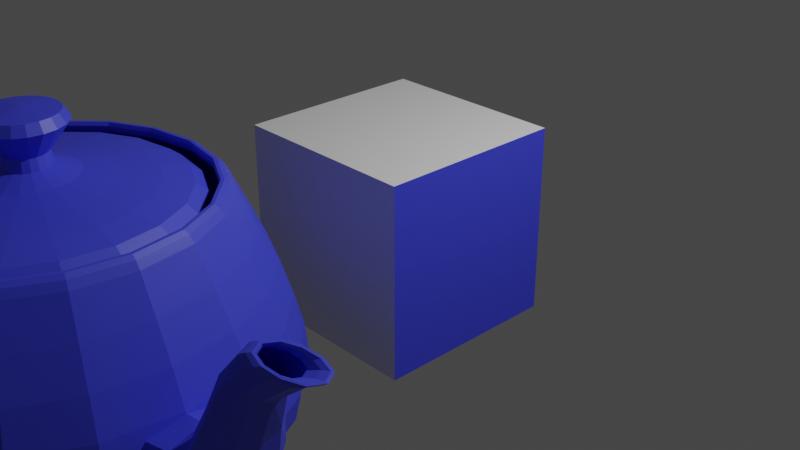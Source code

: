 # Source: 15_.blend  (saved by Blender 3.0.42; exported with 4.5.12 LTS)
import bpy
from mathutils import Matrix  # noqa: F401  (used for matrix-valued properties, if any)

bpy.ops.wm.read_factory_settings(use_empty=True)
scene = bpy.context.scene
scene.name = 'Scene'

# ---- collections
col_collection = bpy.data.collections.new('Collection'); scene.collection.children.link(col_collection)

# ---- materials (node trees are filled in below, after node groups)
mat_material = bpy.data.materials.new('Material')
mat_material.alpha_threshold = 0.0
mat_material.use_transparent_shadow = False
mat_material.line_color = (0.0, 0.0, 0.0, 1.0)
mat_x = bpy.data.materials.new('材质')
mat_x.use_transparent_shadow = False

# ---- material node trees
mat_material.use_nodes = True; mat_material.node_tree.nodes.clear()
_N = mat_material.node_tree.nodes; _L = mat_material.node_tree.links
n0 = _N.new('ShaderNodeOutputMaterial'); n0.name = 'Material Output'; n0.location = (300, 300)
n1 = _N.new('ShaderNodeBsdfPrincipled'); n1.name = 'Principled BSDF'; n1.location = (10, 300)
n1.distribution = 'GGX'
n1.subsurface_method = 'RANDOM_WALK_SKIN'
n1.inputs[2].default_value = 0.4
n1.inputs[3].default_value = 1.45
n1.inputs[27].default_value = (0.0, 0.0, 0.0, 1.0)
n1.inputs[28].default_value = 1.0
_L.new(n1.outputs[0], n0.inputs[0])
n0.is_active_output = True
mat_x.use_nodes = True; mat_x.node_tree.nodes.clear()
_N = mat_x.node_tree.nodes; _L = mat_x.node_tree.links
n0 = _N.new('ShaderNodeBsdfPrincipled'); n0.name = 'Principled BSDF'; n0.location = (10, 300)
n0.distribution = 'GGX'
n0.subsurface_method = 'RANDOM_WALK_SKIN'
n0.inputs[0].default_value = (0.05472, 0.06818, 0.8, 1.0)
n0.inputs[3].default_value = 1.45
n0.inputs[27].default_value = (0.0, 0.0, 0.0, 1.0)
n0.inputs[28].default_value = 1.0
n1 = _N.new('ShaderNodeOutputMaterial'); n1.name = 'Material Output'; n1.location = (300, 300)
_L.new(n0.outputs[0], n1.inputs[0])
n1.is_active_output = True

# ---- world
world_world = bpy.data.worlds.new('World'); scene.world = world_world
world_world.use_nodes = True; world_world.node_tree.nodes.clear()
_N = world_world.node_tree.nodes; _L = world_world.node_tree.links
n0 = _N.new('ShaderNodeOutputWorld'); n0.name = 'World Output'; n0.location = (300, 300)
n1 = _N.new('ShaderNodeBackground'); n1.name = 'Background'; n1.location = (10, 300)
n1.inputs[0].default_value = (0.05088, 0.05088, 0.05088, 1.0)
_L.new(n1.outputs[0], n0.inputs[0])
n0.is_active_output = True
world_world.color = (0.05088, 0.05088, 0.05088)
world_world.use_sun_shadow = False
world_world.sun_shadow_jitter_overblur = 0.0

# ---- cameras
cam_camera = bpy.data.cameras.new('Camera')
cam_camera.clip_end = 100.0
cam_camera.ortho_scale = 7.314

# ---- lights
light_light = bpy.data.lights.new('Light', 'POINT')
light_light.transmission_factor = 0.0
light_light.energy = 1000.0
light_light.shadow_soft_size = 0.1
light_light.shadow_maximum_resolution = 0.006
light_light.use_absolute_resolution = True

# ---- meshes
me_cube = bpy.data.meshes.new('Cube')
me_cube.from_pydata([(1.0, 1.0, 1.0), (1.0, 1.0, -1.0), (1.0, -1.0, 1.0), (1.0, -1.0, -1.0), (-1.0, 1.0, 1.0), (-1.0, 1.0, -1.0), (-1.0, -1.0, 1.0), (-1.0, -1.0, -1.0)], [], [(0, 4, 6, 2), (3, 2, 6, 7), (7, 6, 4, 5), (5, 1, 3, 7), (1, 0, 2, 3), (5, 4, 0, 1)])
me_cube.polygons.foreach_set('material_index', [0, 0, 0, 0, 1, 0])
_uv = me_cube.uv_layers.new(name='UVMap')
_uv.uv.foreach_set('vector', [0.625, 0.5, 0.875, 0.5, 0.875, 0.75, 0.625, 0.75, 0.375, 0.75, 0.625, 0.75, 0.625, 1.0, 0.375, 1.0, 0.375, 0.0, 0.625, 0.0, 0.625, 0.25, 0.375, 0.25, 0.125, 0.5, 0.375, 0.5, 0.375, 0.75, 0.125, 0.75, 0.375, 0.5, 0.625, 0.5, 0.625, 0.75, 0.375, 0.75, 0.375, 0.25, 0.625, 0.25, 0.625, 0.5, 0.375, 0.5])
me_cube.materials.append(mat_material)
me_cube.materials.append(mat_x)
me_cube.use_remesh_preserve_volume = False
me_cube.use_remesh_preserve_attributes = False
me_cube.use_mirror_vertex_groups = False
me_cube.update()
me_teapot = bpy.data.meshes.new('Teapot')
me_teapot.from_pydata([(0.4786, -1.425, 2.4), (0.4657, -1.386, 2.463), (0.0, -1.46, 2.463), (0.0, -1.5, 2.4), (0.453, -1.348, 2.494), (0.0, -1.42, 2.494), (0.4435, -1.32, 2.494), (0.0, -1.39, 2.494), (0.4404, -1.311, 2.463), (0.0, -1.38, 2.463), (0.4467, -1.33, 2.4), (0.0, -1.4, 2.4), (0.8909, -1.214, 2.4), (0.8669, -1.181, 2.463), (0.8432, -1.149, 2.494), (0.8257, -1.125, 2.494), (0.8198, -1.117, 2.463), (0.8315, -1.133, 2.4), (1.214, -0.8909, 2.4), (1.181, -0.8669, 2.463), (1.149, -0.8432, 2.494), (1.125, -0.8257, 2.494), (1.117, -0.8198, 2.463), (1.133, -0.8315, 2.4), (1.425, -0.4786, 2.4), (1.386, -0.4657, 2.463), (1.348, -0.453, 2.495), (1.32, -0.4435, 2.495), (1.311, -0.4404, 2.463), (1.33, -0.4467, 2.4), (1.5, 0.0, 2.4), (1.46, 0.0, 2.463), (1.42, 0.0, 2.494), (1.39, 0.0, 2.494), (1.38, 0.0, 2.463), (1.4, 0.0, 2.4), (-1.425, -0.4786, 2.4), (-1.386, -0.4657, 2.463), (-1.46, 0.0, 2.463), (-1.5, 0.0, 2.4), (-1.348, -0.453, 2.494), (-1.42, 0.0, 2.494), (-1.32, -0.4435, 2.494), (-1.39, 0.0, 2.494), (-1.311, -0.4404, 2.463), (-1.38, 0.0, 2.463), (-1.33, -0.4467, 2.4), (-1.4, 0.0, 2.4), (-1.214, -0.8909, 2.4), (-1.181, -0.8669, 2.463), (-1.149, -0.8432, 2.494), (-1.125, -0.8257, 2.494), (-1.117, -0.8198, 2.463), (-1.133, -0.8315, 2.4), (-0.8909, -1.214, 2.4), (-0.8669, -1.181, 2.463), (-0.8432, -1.149, 2.494), (-0.8257, -1.125, 2.494), (-0.8198, -1.117, 2.463), (-0.8315, -1.133, 2.4), (-0.4786, -1.425, 2.4), (-0.4657, -1.386, 2.463), (-0.453, -1.348, 2.495), (-0.4435, -1.32, 2.495), (-0.4404, -1.311, 2.463), (-0.4467, -1.33, 2.4), (-0.4786, 1.425, 2.4), (-0.4657, 1.386, 2.463), (0.0, 1.46, 2.463), (0.0, 1.5, 2.4), (-0.453, 1.348, 2.494), (0.0, 1.42, 2.494), (-0.4435, 1.32, 2.494), (0.0, 1.39, 2.494), (-0.4404, 1.311, 2.463), (0.0, 1.38, 2.463), (-0.4467, 1.33, 2.4), (0.0, 1.4, 2.4), (-0.8909, 1.214, 2.4), (-0.8669, 1.181, 2.463), (-0.8432, 1.149, 2.494), (-0.8257, 1.125, 2.494), (-0.8198, 1.117, 2.463), (-0.8315, 1.133, 2.4), (-1.214, 0.8909, 2.4), (-1.181, 0.8669, 2.463), (-1.149, 0.8432, 2.494), (-1.125, 0.8257, 2.494), (-1.117, 0.8198, 2.463), (-1.133, 0.8315, 2.4), (-1.425, 0.4786, 2.4), (-1.386, 0.4657, 2.463), (-1.348, 0.453, 2.495), (-1.32, 0.4435, 2.495), (-1.311, 0.4404, 2.463), (-1.33, 0.4467, 2.4), (1.425, 0.4786, 2.4), (1.386, 0.4657, 2.463), (1.348, 0.453, 2.494), (1.32, 0.4435, 2.494), (1.311, 0.4404, 2.463), (1.33, 0.4467, 2.4), (1.214, 0.8909, 2.4), (1.181, 0.8669, 2.463), (1.149, 0.8432, 2.494), (1.125, 0.8257, 2.494), (1.117, 0.8198, 2.463), (1.133, 0.8315, 2.4), (0.8909, 1.214, 2.4), (0.8669, 1.181, 2.463), (0.8432, 1.149, 2.494), (0.8257, 1.125, 2.494), (0.8198, 1.117, 2.463), (0.8315, 1.133, 2.4), (0.4786, 1.425, 2.4), (0.4657, 1.386, 2.463), (0.453, 1.348, 2.495), (0.4435, 1.32, 2.495), (0.4404, 1.311, 2.463), (0.4467, 1.33, 2.4), (0.6381, -1.9, 0.9), (0.6291, -1.873, 1.178), (0.0, -1.972, 1.178), (0.0, -2.0, 0.9), (0.6049, -1.801, 1.471), (0.0, -1.896, 1.471), (0.5692, -1.694, 1.775), (0.0, -1.784, 1.775), (0.5258, -1.565, 2.086), (0.0, -1.648, 2.086), (1.188, -1.619, 0.9), (1.171, -1.596, 1.178), (1.126, -1.534, 1.471), (1.06, -1.444, 1.775), (0.9788, -1.334, 2.086), (1.619, -1.188, 0.9), (1.596, -1.171, 1.178), (1.534, -1.126, 1.471), (1.444, -1.06, 1.775), (1.334, -0.9788, 2.086), (1.9, -0.6381, 0.9), (1.873, -0.6291, 1.178), (1.801, -0.6049, 1.471), (1.694, -0.5692, 1.775), (1.565, -0.5258, 2.086), (2.0, 0.0, 0.9), (1.972, 0.0, 1.178), (1.896, 0.0, 1.471), (1.784, 0.0, 1.775), (1.648, 0.0, 2.086), (-1.9, -0.6381, 0.9), (-1.873, -0.6291, 1.178), (-1.972, 0.0, 1.178), (-2.0, 0.0, 0.9), (-1.801, -0.6049, 1.471), (-1.896, 0.0, 1.471), (-1.694, -0.5692, 1.775), (-1.784, 0.0, 1.775), (-1.565, -0.5258, 2.086), (-1.648, 0.0, 2.086), (-1.619, -1.188, 0.9), (-1.596, -1.171, 1.178), (-1.534, -1.126, 1.471), (-1.444, -1.06, 1.775), (-1.334, -0.9788, 2.086), (-1.188, -1.619, 0.9), (-1.171, -1.596, 1.178), (-1.126, -1.534, 1.471), (-1.06, -1.444, 1.775), (-0.9788, -1.334, 2.086), (-0.6381, -1.9, 0.9), (-0.6291, -1.873, 1.178), (-0.6049, -1.801, 1.471), (-0.5692, -1.694, 1.775), (-0.5258, -1.565, 2.086), (-0.6381, 1.9, 0.9), (-0.6291, 1.873, 1.178), (0.0, 1.972, 1.178), (0.0, 2.0, 0.9), (-0.6049, 1.801, 1.471), (0.0, 1.896, 1.471), (-0.5692, 1.694, 1.775), (0.0, 1.784, 1.775), (-0.5258, 1.565, 2.086), (0.0, 1.648, 2.086), (-1.188, 1.619, 0.9), (-1.171, 1.596, 1.178), (-1.126, 1.534, 1.471), (-1.06, 1.444, 1.775), (-0.9788, 1.334, 2.086), (-1.619, 1.188, 0.9), (-1.596, 1.171, 1.178), (-1.534, 1.126, 1.471), (-1.444, 1.06, 1.775), (-1.334, 0.9788, 2.086), (-1.9, 0.6381, 0.9), (-1.873, 0.6291, 1.178), (-1.801, 0.6049, 1.471), (-1.694, 0.5692, 1.775), (-1.565, 0.5258, 2.086), (1.9, 0.6381, 0.9), (1.873, 0.6291, 1.178), (1.801, 0.6049, 1.471), (1.694, 0.5692, 1.775), (1.565, 0.5258, 2.086), (1.619, 1.188, 0.9), (1.596, 1.171, 1.178), (1.534, 1.126, 1.471), (1.444, 1.06, 1.775), (1.334, 0.9788, 2.086), (1.188, 1.619, 0.9), (1.171, 1.596, 1.178), (1.126, 1.534, 1.471), (1.06, 1.444, 1.775), (0.9788, 1.334, 2.086), (0.6381, 1.9, 0.9), (0.6291, 1.873, 1.178), (0.6049, 1.801, 1.471), (0.5692, 1.694, 1.775), (0.5258, 1.565, 2.086), (0.4952, -1.474, 0.2136), (0.0, -1.552, 0.2136), (0.0, -1.5, 0.15), (0.5347, -1.592, 0.3168), (0.0, -1.676, 0.3168), (0.5819, -1.732, 0.4632), (0.0, -1.824, 0.4632), (0.6215, -1.85, 0.6564), (0.0, -1.948, 0.6564), (0.8909, -1.214, 0.15), (0.9218, -1.256, 0.2136), (0.9954, -1.356, 0.3168), (1.083, -1.476, 0.4632), (1.157, -1.576, 0.6564), (1.214, -0.8909, 0.15), (1.256, -0.9218, 0.2136), (1.356, -0.9954, 0.3168), (1.476, -1.083, 0.4632), (1.576, -1.157, 0.6564), (1.425, -0.4786, 0.15), (1.474, -0.4952, 0.2136), (1.592, -0.5347, 0.3168), (1.732, -0.5819, 0.4632), (1.85, -0.6215, 0.6564), (1.5, 0.0, 0.15), (1.552, 0.0, 0.2136), (1.676, 0.0, 0.3168), (1.824, 0.0, 0.4632), (1.948, 0.0, 0.6564), (-1.425, -0.4786, 0.15), (-1.474, -0.4952, 0.2136), (-1.552, 0.0, 0.2136), (-1.5, 0.0, 0.15), (-1.592, -0.5347, 0.3168), (-1.676, 0.0, 0.3168), (-1.732, -0.5819, 0.4632), (-1.824, 0.0, 0.4632), (-1.85, -0.6215, 0.6564), (-1.948, 0.0, 0.6564), (-1.214, -0.8909, 0.15), (-1.256, -0.9218, 0.2136), (-1.356, -0.9954, 0.3168), (-1.476, -1.083, 0.4632), (-1.576, -1.157, 0.6564), (-0.8909, -1.214, 0.15), (-0.9218, -1.256, 0.2136), (-0.9954, -1.356, 0.3168), (-1.083, -1.476, 0.4632), (-1.157, -1.576, 0.6564), (-0.4786, -1.425, 0.15), (-0.4952, -1.474, 0.2136), (-0.5347, -1.592, 0.3168), (-0.5819, -1.732, 0.4632), (-0.6215, -1.85, 0.6564), (-0.4786, 1.425, 0.15), (-0.4952, 1.474, 0.2136), (0.0, 1.552, 0.2136), (0.0, 1.5, 0.15), (-0.5347, 1.592, 0.3168), (0.0, 1.676, 0.3168), (-0.5819, 1.732, 0.4632), (0.0, 1.824, 0.4632), (-0.6215, 1.85, 0.6564), (0.0, 1.948, 0.6564), (-0.8909, 1.214, 0.15), (-0.9218, 1.256, 0.2136), (-0.9954, 1.356, 0.3168), (-1.083, 1.476, 0.4632), (-1.157, 1.576, 0.6564), (-1.214, 0.8909, 0.15), (-1.256, 0.9218, 0.2136), (-1.356, 0.9954, 0.3168), (-1.476, 1.083, 0.4632), (-1.576, 1.157, 0.6564), (-1.474, 0.4952, 0.2136), (-1.592, 0.5347, 0.3168), (-1.732, 0.5819, 0.4632), (-1.85, 0.6215, 0.6564), (1.425, 0.4786, 0.15), (1.474, 0.4952, 0.2136), (1.592, 0.5347, 0.3168), (1.732, 0.5819, 0.4632), (1.85, 0.6215, 0.6564), (1.214, 0.8909, 0.15), (1.256, 0.9218, 0.2136), (1.356, 0.9954, 0.3168), (1.476, 1.083, 0.4632), (1.576, 1.157, 0.6564), (0.8909, 1.214, 0.15), (0.9218, 1.256, 0.2136), (0.9954, 1.356, 0.3168), (1.083, 1.476, 0.4632), (1.157, 1.576, 0.6564), (0.4786, 1.425, 0.15), (0.4952, 1.474, 0.2136), (0.5347, 1.592, 0.3168), (0.5819, 1.732, 0.4632), (0.6215, 1.85, 0.6564), (-2.969, -0.144, 1.8), (-2.91, -0.144, 2.008), (-2.94, 0.0, 2.02), (-3.0, 0.0, 1.8), (-2.734, -0.144, 2.134), (-2.76, 0.0, 2.153), (-2.442, -0.144, 2.199), (-2.46, 0.0, 2.221), (-2.034, -0.144, 2.223), (-2.04, 0.0, 2.246), (-1.51, -0.144, 2.227), (-1.5, 0.0, 2.25), (-2.894, -0.216, 1.8), (-2.839, -0.216, 1.981), (-2.674, -0.216, 2.091), (-2.4, -0.216, 2.147), (-2.02, -0.216, 2.168), (-1.535, -0.216, 2.171), (-2.806, -0.216, 1.8), (-2.754, -0.216, 1.948), (-2.601, -0.216, 2.038), (-2.35, -0.216, 2.085), (-2.003, -0.216, 2.102), (-1.565, -0.216, 2.104), (-2.731, -0.144, 1.8), (-2.683, -0.144, 1.921), (-2.54, -0.144, 1.995), (-2.307, -0.144, 2.033), (-1.989, -0.144, 2.046), (-1.59, -0.144, 2.048), (-2.7, 0.0, 1.8), (-2.653, 0.0, 1.91), (-2.514, 0.0, 1.976), (-2.29, 0.0, 2.011), (-1.983, 0.0, 2.023), (-1.6, 0.0, 2.025), (-2.731, 0.144, 1.8), (-2.683, 0.144, 1.921), (-2.54, 0.144, 1.995), (-2.307, 0.144, 2.033), (-1.989, 0.144, 2.046), (-1.59, 0.144, 2.048), (-2.806, 0.216, 1.8), (-2.754, 0.216, 1.948), (-2.601, 0.216, 2.038), (-2.35, 0.216, 2.085), (-2.003, 0.216, 2.102), (-1.565, 0.216, 2.104), (-2.894, 0.216, 1.8), (-2.839, 0.216, 1.981), (-2.674, 0.216, 2.091), (-2.4, 0.216, 2.147), (-2.02, 0.216, 2.168), (-1.535, 0.216, 2.171), (-2.969, 0.144, 1.8), (-2.91, 0.144, 2.008), (-2.734, 0.144, 2.134), (-2.442, 0.144, 2.199), (-2.034, 0.144, 2.223), (-1.51, 0.144, 2.227), (-1.91, -0.144, 0.6312), (-2.298, -0.144, 0.8369), (-2.302, 0.0, 0.8112), (-1.9, 0.0, 0.6), (-2.596, -0.144, 1.061), (-2.611, 0.0, 1.039), (-2.805, -0.144, 1.298), (-2.829, 0.0, 1.28), (-2.928, -0.144, 1.546), (-2.958, 0.0, 1.535), (-1.935, -0.216, 0.7056), (-2.289, -0.216, 0.8982), (-2.559, -0.216, 1.113), (-2.747, -0.216, 1.34), (-2.858, -0.216, 1.572), (-1.965, -0.216, 0.7944), (-2.278, -0.216, 0.9714), (-2.515, -0.216, 1.175), (-2.679, -0.216, 1.391), (-2.775, -0.216, 1.604), (-1.99, -0.144, 0.8688), (-2.269, -0.144, 1.033), (-2.478, -0.144, 1.227), (-2.622, -0.144, 1.433), (-2.705, -0.144, 1.63), (-2.265, 0.0, 1.058), (-2.462, 0.0, 1.249), (-2.598, 0.0, 1.451), (-2.675, 0.0, 1.642), (-1.99, 0.144, 0.8688), (-2.269, 0.144, 1.033), (-2.478, 0.144, 1.227), (-2.622, 0.144, 1.433), (-2.705, 0.144, 1.63), (-1.965, 0.216, 0.7944), (-2.278, 0.216, 0.9714), (-2.515, 0.216, 1.175), (-2.679, 0.216, 1.391), (-2.775, 0.216, 1.604), (-1.935, 0.216, 0.7056), (-2.289, 0.216, 0.8982), (-2.559, 0.216, 1.113), (-2.747, 0.216, 1.34), (-2.858, 0.216, 1.572), (-1.91, 0.144, 0.6312), (-2.298, 0.144, 0.8369), (-2.596, 0.144, 1.061), (-2.805, 0.144, 1.298), (-2.928, 0.144, 1.546), (3.238, -0.12, 2.4), (2.881, -0.1405, 2.1), (2.922, 0.0, 2.09), (3.3, 0.0, 2.4), (2.718, -0.1893, 1.696), (2.751, 0.0, 1.669), (2.579, -0.2475, 1.271), (2.609, 0.0, 1.223), (2.296, -0.2963, 0.9062), (2.318, 0.0, 0.8376), (1.7, -0.3168, 0.6858), (1.7, 0.0, 0.6), (3.089, -0.18, 2.4), (2.784, -0.2107, 2.123), (2.64, -0.2839, 1.76), (2.509, -0.3713, 1.384), (2.245, -0.4445, 1.07), (1.7, -0.4752, 0.8904), (2.911, -0.18, 2.4), (2.667, -0.2107, 2.151), (2.546, -0.2839, 1.836), (2.425, -0.3713, 1.52), (2.184, -0.4445, 1.265), (1.7, -0.4752, 1.135), (2.762, -0.12, 2.4), (2.57, -0.1405, 2.174), (2.467, -0.1893, 1.9), (2.355, -0.2475, 1.634), (2.133, -0.2963, 1.429), (1.7, -0.3168, 1.339), (2.7, 0.0, 2.4), (2.529, 0.0, 2.183), (2.434, 0.0, 1.927), (2.326, 0.0, 1.682), (2.111, 0.0, 1.498), (1.7, 0.0, 1.425), (2.762, 0.12, 2.4), (2.57, 0.1405, 2.174), (2.467, 0.1893, 1.9), (2.355, 0.2475, 1.634), (2.133, 0.2963, 1.429), (1.7, 0.3168, 1.339), (2.911, 0.18, 2.4), (2.667, 0.2107, 2.151), (2.546, 0.2839, 1.836), (2.425, 0.3713, 1.52), (2.184, 0.4445, 1.265), (1.7, 0.4752, 1.135), (3.089, 0.18, 2.4), (2.784, 0.2107, 2.123), (2.64, 0.2839, 1.76), (2.509, 0.3713, 1.384), (2.245, 0.4445, 1.07), (1.7, 0.4752, 0.8904), (3.238, 0.12, 2.4), (2.881, 0.1405, 2.1), (2.718, 0.1893, 1.696), (2.579, 0.2475, 1.271), (2.296, 0.2963, 0.9062), (1.7, 0.3168, 0.6858), (3.158, -0.072, 2.4), (3.277, -0.07699, 2.451), (3.328, 0.0, 2.452), (3.2, 0.0, 2.4), (3.349, -0.0889, 2.473), (3.408, 0.0, 2.476), (3.369, -0.1031, 2.471), (3.434, 0.0, 2.473), (3.333, -0.115, 2.446), (3.4, 0.0, 2.447), (3.059, -0.108, 2.4), (3.155, -0.1155, 2.446), (3.207, -0.1333, 2.468), (3.213, -0.1547, 2.466), (3.174, -0.1725, 2.443), (2.941, -0.108, 2.4), (3.01, -0.1155, 2.442), (3.038, -0.1333, 2.462), (3.028, -0.1547, 2.461), (2.984, -0.1725, 2.44), (2.842, -0.072, 2.4), (2.889, -0.07699, 2.438), (2.896, -0.0889, 2.456), (2.872, -0.1031, 2.456), (2.825, -0.115, 2.437), (2.8, 0.0, 2.4), (2.838, 0.0, 2.436), (2.837, 0.0, 2.454), (2.807, 0.0, 2.454), (2.758, 0.0, 2.436), (2.842, 0.072, 2.4), (2.889, 0.07699, 2.438), (2.896, 0.0889, 2.456), (2.872, 0.1031, 2.456), (2.825, 0.115, 2.437), (2.941, 0.108, 2.4), (3.01, 0.1155, 2.442), (3.038, 0.1333, 2.462), (3.028, 0.1547, 2.461), (2.984, 0.1725, 2.44), (3.059, 0.108, 2.4), (3.155, 0.1155, 2.446), (3.207, 0.1333, 2.468), (3.213, 0.1547, 2.466), (3.174, 0.1725, 2.443), (3.158, 0.072, 2.4), (3.277, 0.07699, 2.451), (3.349, 0.0889, 2.473), (3.369, 0.1031, 2.471), (3.333, 0.115, 2.446), (0.06381, -0.19, 2.7), (0.05725, -0.1702, 2.804), (0.0, -0.1792, 2.804), (0.0, -0.2, 2.7), (0.08751, -0.2599, 2.923), (0.0, -0.2736, 2.923), (0.1147, -0.3405, 3.035), (0.0, -0.3584, 3.035), (0.09881, -0.2934, 3.118), (0.0, -0.3088, 3.118), (0.0, 0.0, 3.15), (0.1188, -0.1619, 2.7), (0.1065, -0.1451, 2.804), (0.1627, -0.2216, 2.923), (0.2132, -0.2903, 3.035), (0.1837, -0.2501, 3.118), (0.1619, -0.1188, 2.7), (0.1451, -0.1065, 2.804), (0.2216, -0.1627, 2.923), (0.2903, -0.2132, 3.035), (0.2501, -0.1837, 3.118), (0.19, -0.06381, 2.7), (0.1702, -0.05725, 2.804), (0.2599, -0.08751, 2.923), (0.3405, -0.1147, 3.035), (0.2934, -0.09881, 3.118), (0.2, 0.0, 2.7), (0.1792, 0.0, 2.804), (0.2736, 0.0, 2.923), (0.3584, 0.0, 3.035), (0.3088, 0.0, 3.118), (-0.19, -0.06381, 2.7), (-0.1702, -0.05725, 2.804), (-0.1792, 0.0, 2.804), (-0.2, 0.0, 2.7), (-0.2599, -0.08751, 2.923), (-0.2736, 0.0, 2.923), (-0.3405, -0.1147, 3.035), (-0.3584, 0.0, 3.035), (-0.2934, -0.09881, 3.118), (-0.3088, 0.0, 3.118), (-0.1619, -0.1188, 2.7), (-0.1451, -0.1065, 2.804), (-0.2216, -0.1627, 2.923), (-0.2903, -0.2132, 3.035), (-0.2501, -0.1837, 3.118), (-0.1188, -0.1619, 2.7), (-0.1065, -0.1451, 2.804), (-0.1627, -0.2216, 2.923), (-0.2132, -0.2903, 3.035), (-0.1837, -0.2501, 3.118), (-0.06381, -0.19, 2.7), (-0.05725, -0.1702, 2.804), (-0.08751, -0.2599, 2.923), (-0.1147, -0.3405, 3.035), (-0.09881, -0.2934, 3.118), (-0.06381, 0.19, 2.7), (-0.05725, 0.1702, 2.804), (0.0, 0.1792, 2.804), (0.0, 0.2, 2.7), (-0.08751, 0.2599, 2.923), (0.0, 0.2736, 2.923), (-0.1147, 0.3405, 3.035), (0.0, 0.3584, 3.035), (-0.09881, 0.2934, 3.118), (0.0, 0.3088, 3.118), (-0.1188, 0.1619, 2.7), (-0.1065, 0.1451, 2.804), (-0.1627, 0.2216, 2.923), (-0.2132, 0.2903, 3.035), (-0.1837, 0.2501, 3.118), (-0.1619, 0.1188, 2.7), (-0.1451, 0.1065, 2.804), (-0.2216, 0.1627, 2.923), (-0.2903, 0.2132, 3.035), (-0.2501, 0.1837, 3.118), (-0.19, 0.06381, 2.7), (-0.1702, 0.05725, 2.804), (-0.2599, 0.08751, 2.923), (-0.3405, 0.1147, 3.035), (-0.2934, 0.09881, 3.118), (0.19, 0.06381, 2.7), (0.1702, 0.05725, 2.804), (0.2599, 0.08751, 2.923), (0.3405, 0.1147, 3.035), (0.2934, 0.09881, 3.118), (0.1619, 0.1188, 2.7), (0.1451, 0.1065, 2.804), (0.2216, 0.1627, 2.923), (0.2903, 0.2132, 3.035), (0.2501, 0.1837, 3.118), (0.1188, 0.1619, 2.7), (0.1065, 0.1451, 2.804), (0.1627, 0.2216, 2.923), (0.2132, 0.2903, 3.035), (0.1837, 0.2501, 3.118), (0.06381, 0.19, 2.7), (0.05725, 0.1702, 2.804), (0.08751, 0.2599, 2.923), (0.1147, 0.3405, 3.035), (0.09881, 0.2934, 3.118), (0.4148, -1.235, 2.4), (0.3844, -1.144, 2.474), (0.0, -1.205, 2.474), (0.0, -1.3, 2.4), (0.3096, -0.9216, 2.527), (0.0, -0.9704, 2.527), (0.2149, -0.6398, 2.573), (0.0, -0.6736, 2.573), (0.1248, -0.3715, 2.626), (0.0, -0.3912, 2.626), (0.7721, -1.052, 2.4), (0.7156, -0.975, 2.474), (0.5763, -0.7853, 2.527), (0.4001, -0.5451, 2.573), (0.2323, -0.3166, 2.626), (1.052, -0.7721, 2.4), (0.975, -0.7156, 2.474), (0.7853, -0.5763, 2.527), (0.5451, -0.4001, 2.573), (0.3166, -0.2323, 2.626), (1.235, -0.4148, 2.4), (1.144, -0.3844, 2.474), (0.9216, -0.3096, 2.527), (0.6398, -0.2149, 2.573), (0.3715, -0.1248, 2.626), (1.3, 0.0, 2.4), (1.205, 0.0, 2.474), (0.9704, 0.0, 2.527), (0.6736, 0.0, 2.573), (0.3912, 0.0, 2.626), (-1.235, -0.4148, 2.4), (-1.144, -0.3844, 2.474), (-1.205, 0.0, 2.474), (-1.3, 0.0, 2.4), (-0.9216, -0.3096, 2.527), (-0.9704, 0.0, 2.527), (-0.6398, -0.2149, 2.573), (-0.6736, 0.0, 2.573), (-0.3715, -0.1248, 2.626), (-0.3912, 0.0, 2.626), (-1.052, -0.7721, 2.4), (-0.975, -0.7156, 2.474), (-0.7853, -0.5763, 2.527), (-0.5451, -0.4001, 2.573), (-0.3166, -0.2323, 2.626), (-0.7721, -1.052, 2.4), (-0.7156, -0.975, 2.474), (-0.5763, -0.7853, 2.527), (-0.4001, -0.5451, 2.573), (-0.2323, -0.3166, 2.626), (-0.4148, -1.235, 2.4), (-0.3844, -1.144, 2.474), (-0.3096, -0.9216, 2.527), (-0.2149, -0.6398, 2.573), (-0.1248, -0.3715, 2.626), (-0.4148, 1.235, 2.4), (-0.3844, 1.144, 2.474), (0.0, 1.205, 2.474), (0.0, 1.3, 2.4), (-0.3096, 0.9216, 2.527), (0.0, 0.9704, 2.527), (-0.2149, 0.6398, 2.573), (0.0, 0.6736, 2.573), (-0.1248, 0.3715, 2.626), (0.0, 0.3912, 2.626), (-0.7721, 1.052, 2.4), (-0.7156, 0.975, 2.474), (-0.5763, 0.7853, 2.527), (-0.4001, 0.5451, 2.573), (-0.2323, 0.3166, 2.626), (-1.052, 0.7721, 2.4), (-0.975, 0.7156, 2.474), (-0.7853, 0.5763, 2.527), (-0.5451, 0.4001, 2.573), (-0.3166, 0.2323, 2.626), (-1.235, 0.4148, 2.4), (-1.144, 0.3844, 2.474), (-0.9216, 0.3096, 2.527), (-0.6398, 0.2149, 2.573), (-0.3715, 0.1248, 2.626), (1.235, 0.4148, 2.4), (1.144, 0.3844, 2.474), (0.9216, 0.3096, 2.527), (0.6398, 0.2149, 2.573), (0.3715, 0.1248, 2.626), (1.052, 0.7721, 2.4), (0.975, 0.7156, 2.474), (0.7853, 0.5763, 2.527), (0.5451, 0.4001, 2.573), (0.3166, 0.2323, 2.626), (0.7721, 1.052, 2.4), (0.7156, 0.975, 2.474), (0.5763, 0.7853, 2.527), (0.4001, 0.5451, 2.573), (0.2323, 0.3166, 2.626), (0.4148, 1.235, 2.4), (0.3844, 1.144, 2.474), (0.3096, 0.9216, 2.527), (0.2149, 0.6398, 2.573), (0.1248, 0.3715, 2.626), (0.4724, 1.406, 0.1056), (0.0, 1.481, 0.1056), (0.441, 1.313, 0.0648), (0.0, 1.382, 0.0648), (0.3649, 1.086, 0.0312), (0.0, 1.144, 0.0312), (0.2243, 0.6679, 0.0084), (0.0, 0.7032, 0.0084), (0.0, 0.0, 0.0), (0.8795, 1.198, 0.1056), (0.821, 1.119, 0.0648), (0.6792, 0.9255, 0.0312), (0.4176, 0.5691, 0.0084), (1.198, 0.8795, 0.1056), (1.119, 0.821, 0.0648), (0.9255, 0.6792, 0.0312), (0.5691, 0.4176, 0.0084), (1.406, 0.4724, 0.1056), (1.313, 0.441, 0.0648), (1.086, 0.3649, 0.0312), (0.6679, 0.2243, 0.0084), (1.481, 0.0, 0.1056), (1.382, 0.0, 0.0648), (1.144, 0.0, 0.0312), (0.7032, 0.0, 0.0084), (-1.425, 0.4786, 0.15), (-1.406, 0.4724, 0.1056), (-1.481, 0.0, 0.1056), (-1.313, 0.441, 0.0648), (-1.382, 0.0, 0.0648), (-1.086, 0.3649, 0.0312), (-1.144, 0.0, 0.0312), (-0.6679, 0.2243, 0.0084), (-0.7032, 0.0, 0.0084), (-1.198, 0.8795, 0.1056), (-1.119, 0.821, 0.0648), (-0.9255, 0.6792, 0.0312), (-0.5691, 0.4176, 0.0084), (-0.8795, 1.198, 0.1056), (-0.821, 1.119, 0.0648), (-0.6792, 0.9255, 0.0312), (-0.4176, 0.5691, 0.0084), (-0.4724, 1.406, 0.1056), (-0.441, 1.313, 0.0648), (-0.3649, 1.086, 0.0312), (-0.2243, 0.6679, 0.0084), (-0.4724, -1.406, 0.1056), (0.0, -1.481, 0.1056), (-0.441, -1.313, 0.0648), (0.0, -1.382, 0.0648), (-0.3649, -1.086, 0.0312), (0.0, -1.144, 0.0312), (-0.2243, -0.6679, 0.0084), (0.0, -0.7032, 0.0084), (-0.8795, -1.198, 0.1056), (-0.821, -1.119, 0.0648), (-0.6792, -0.9255, 0.0312), (-0.4176, -0.5691, 0.0084), (-1.198, -0.8795, 0.1056), (-1.119, -0.821, 0.0648), (-0.9255, -0.6792, 0.0312), (-0.5691, -0.4176, 0.0084), (-1.406, -0.4724, 0.1056), (-1.313, -0.441, 0.0648), (-1.086, -0.3649, 0.0312), (-0.6679, -0.2243, 0.0084), (1.406, -0.4724, 0.1056), (1.313, -0.441, 0.0648), (1.086, -0.3649, 0.0312), (0.6679, -0.2243, 0.0084), (1.198, -0.8795, 0.1056), (1.119, -0.821, 0.0648), (0.9255, -0.6792, 0.0312), (0.5691, -0.4176, 0.0084), (0.8795, -1.198, 0.1056), (0.821, -1.119, 0.0648), (0.6792, -0.9255, 0.0312), (0.4176, -0.5691, 0.0084), (0.4786, -1.425, 0.15), (0.4724, -1.406, 0.1056), (0.441, -1.313, 0.0648), (0.3649, -1.086, 0.0312), (0.2243, -0.6679, 0.0084)], [], [(0, 1, 2, 3), (1, 4, 5, 2), (4, 6, 7, 5), (6, 8, 9, 7), (8, 10, 11, 9), (12, 13, 1, 0), (13, 14, 4, 1), (14, 15, 6, 4), (15, 16, 8, 6), (16, 17, 10, 8), (18, 19, 13, 12), (19, 20, 14, 13), (20, 21, 15, 14), (21, 22, 16, 15), (22, 23, 17, 16), (24, 25, 19, 18), (25, 26, 20, 19), (26, 27, 21, 20), (27, 28, 22, 21), (28, 29, 23, 22), (30, 31, 25, 24), (31, 32, 26, 25), (32, 33, 27, 26), (33, 34, 28, 27), (34, 35, 29, 28), (36, 37, 38, 39), (37, 40, 41, 38), (40, 42, 43, 41), (42, 44, 45, 43), (44, 46, 47, 45), (48, 49, 37, 36), (49, 50, 40, 37), (50, 51, 42, 40), (51, 52, 44, 42), (52, 53, 46, 44), (54, 55, 49, 48), (55, 56, 50, 49), (56, 57, 51, 50), (57, 58, 52, 51), (58, 59, 53, 52), (60, 61, 55, 54), (61, 62, 56, 55), (62, 63, 57, 56), (63, 64, 58, 57), (64, 65, 59, 58), (3, 2, 61, 60), (2, 5, 62, 61), (5, 7, 63, 62), (7, 9, 64, 63), (9, 11, 65, 64), (66, 67, 68, 69), (67, 70, 71, 68), (70, 72, 73, 71), (72, 74, 75, 73), (74, 76, 77, 75), (78, 79, 67, 66), (79, 80, 70, 67), (80, 81, 72, 70), (81, 82, 74, 72), (82, 83, 76, 74), (84, 85, 79, 78), (85, 86, 80, 79), (86, 87, 81, 80), (87, 88, 82, 81), (88, 89, 83, 82), (90, 91, 85, 84), (91, 92, 86, 85), (92, 93, 87, 86), (93, 94, 88, 87), (94, 95, 89, 88), (39, 38, 91, 90), (38, 41, 92, 91), (41, 43, 93, 92), (43, 45, 94, 93), (45, 47, 95, 94), (96, 97, 31, 30), (97, 98, 32, 31), (98, 99, 33, 32), (99, 100, 34, 33), (100, 101, 35, 34), (102, 103, 97, 96), (103, 104, 98, 97), (104, 105, 99, 98), (105, 106, 100, 99), (106, 107, 101, 100), (108, 109, 103, 102), (109, 110, 104, 103), (110, 111, 105, 104), (111, 112, 106, 105), (112, 113, 107, 106), (114, 115, 109, 108), (115, 116, 110, 109), (116, 117, 111, 110), (117, 118, 112, 111), (118, 119, 113, 112), (69, 68, 115, 114), (68, 71, 116, 115), (71, 73, 117, 116), (73, 75, 118, 117), (75, 77, 119, 118), (120, 121, 122, 123), (121, 124, 125, 122), (124, 126, 127, 125), (126, 128, 129, 127), (128, 0, 3, 129), (130, 131, 121, 120), (131, 132, 124, 121), (132, 133, 126, 124), (133, 134, 128, 126), (134, 12, 0, 128), (135, 136, 131, 130), (136, 137, 132, 131), (137, 138, 133, 132), (138, 139, 134, 133), (139, 18, 12, 134), (140, 141, 136, 135), (141, 142, 137, 136), (142, 143, 138, 137), (143, 144, 139, 138), (144, 24, 18, 139), (145, 146, 141, 140), (146, 147, 142, 141), (147, 148, 143, 142), (148, 149, 144, 143), (149, 30, 24, 144), (150, 151, 152, 153), (151, 154, 155, 152), (154, 156, 157, 155), (156, 158, 159, 157), (158, 36, 39, 159), (160, 161, 151, 150), (161, 162, 154, 151), (162, 163, 156, 154), (163, 164, 158, 156), (164, 48, 36, 158), (165, 166, 161, 160), (166, 167, 162, 161), (167, 168, 163, 162), (168, 169, 164, 163), (169, 54, 48, 164), (170, 171, 166, 165), (171, 172, 167, 166), (172, 173, 168, 167), (173, 174, 169, 168), (174, 60, 54, 169), (123, 122, 171, 170), (122, 125, 172, 171), (125, 127, 173, 172), (127, 129, 174, 173), (129, 3, 60, 174), (175, 176, 177, 178), (176, 179, 180, 177), (179, 181, 182, 180), (181, 183, 184, 182), (183, 66, 69, 184), (185, 186, 176, 175), (186, 187, 179, 176), (187, 188, 181, 179), (188, 189, 183, 181), (189, 78, 66, 183), (190, 191, 186, 185), (191, 192, 187, 186), (192, 193, 188, 187), (193, 194, 189, 188), (194, 84, 78, 189), (195, 196, 191, 190), (196, 197, 192, 191), (197, 198, 193, 192), (198, 199, 194, 193), (199, 90, 84, 194), (153, 152, 196, 195), (152, 155, 197, 196), (155, 157, 198, 197), (157, 159, 199, 198), (159, 39, 90, 199), (200, 201, 146, 145), (201, 202, 147, 146), (202, 203, 148, 147), (203, 204, 149, 148), (204, 96, 30, 149), (205, 206, 201, 200), (206, 207, 202, 201), (207, 208, 203, 202), (208, 209, 204, 203), (209, 102, 96, 204), (210, 211, 206, 205), (211, 212, 207, 206), (212, 213, 208, 207), (213, 214, 209, 208), (214, 108, 102, 209), (215, 216, 211, 210), (216, 217, 212, 211), (217, 218, 213, 212), (218, 219, 214, 213), (219, 114, 108, 214), (178, 177, 216, 215), (177, 180, 217, 216), (180, 182, 218, 217), (182, 184, 219, 218), (184, 69, 114, 219), (816, 220, 221, 222), (220, 223, 224, 221), (223, 225, 226, 224), (225, 227, 228, 226), (227, 120, 123, 228), (229, 230, 220, 816), (230, 231, 223, 220), (231, 232, 225, 223), (232, 233, 227, 225), (233, 130, 120, 227), (234, 235, 230, 229), (235, 236, 231, 230), (236, 237, 232, 231), (237, 238, 233, 232), (238, 135, 130, 233), (239, 240, 235, 234), (240, 241, 236, 235), (241, 242, 237, 236), (242, 243, 238, 237), (243, 140, 135, 238), (244, 245, 240, 239), (245, 246, 241, 240), (246, 247, 242, 241), (247, 248, 243, 242), (248, 145, 140, 243), (249, 250, 251, 252), (250, 253, 254, 251), (253, 255, 256, 254), (255, 257, 258, 256), (257, 150, 153, 258), (259, 260, 250, 249), (260, 261, 253, 250), (261, 262, 255, 253), (262, 263, 257, 255), (263, 160, 150, 257), (264, 265, 260, 259), (265, 266, 261, 260), (266, 267, 262, 261), (267, 268, 263, 262), (268, 165, 160, 263), (269, 270, 265, 264), (270, 271, 266, 265), (271, 272, 267, 266), (272, 273, 268, 267), (273, 170, 165, 268), (222, 221, 270, 269), (221, 224, 271, 270), (224, 226, 272, 271), (226, 228, 273, 272), (228, 123, 170, 273), (274, 275, 276, 277), (275, 278, 279, 276), (278, 280, 281, 279), (280, 282, 283, 281), (282, 175, 178, 283), (284, 285, 275, 274), (285, 286, 278, 275), (286, 287, 280, 278), (287, 288, 282, 280), (288, 185, 175, 282), (289, 290, 285, 284), (290, 291, 286, 285), (291, 292, 287, 286), (292, 293, 288, 287), (293, 190, 185, 288), (763, 294, 290, 289), (294, 295, 291, 290), (295, 296, 292, 291), (296, 297, 293, 292), (297, 195, 190, 293), (252, 251, 294, 763), (251, 254, 295, 294), (254, 256, 296, 295), (256, 258, 297, 296), (258, 153, 195, 297), (298, 299, 245, 244), (299, 300, 246, 245), (300, 301, 247, 246), (301, 302, 248, 247), (302, 200, 145, 248), (303, 304, 299, 298), (304, 305, 300, 299), (305, 306, 301, 300), (306, 307, 302, 301), (307, 205, 200, 302), (308, 309, 304, 303), (309, 310, 305, 304), (310, 311, 306, 305), (311, 312, 307, 306), (312, 210, 205, 307), (313, 314, 309, 308), (314, 315, 310, 309), (315, 316, 311, 310), (316, 317, 312, 311), (317, 215, 210, 312), (277, 276, 314, 313), (276, 279, 315, 314), (279, 281, 316, 315), (281, 283, 317, 316), (283, 178, 215, 317), (318, 319, 320, 321), (319, 322, 323, 320), (322, 324, 325, 323), (324, 326, 327, 325), (326, 328, 329, 327), (330, 331, 319, 318), (331, 332, 322, 319), (332, 333, 324, 322), (333, 334, 326, 324), (334, 335, 328, 326), (336, 337, 331, 330), (337, 338, 332, 331), (338, 339, 333, 332), (339, 340, 334, 333), (340, 341, 335, 334), (342, 343, 337, 336), (343, 344, 338, 337), (344, 345, 339, 338), (345, 346, 340, 339), (346, 347, 341, 340), (348, 349, 343, 342), (349, 350, 344, 343), (350, 351, 345, 344), (351, 352, 346, 345), (352, 353, 347, 346), (354, 355, 349, 348), (355, 356, 350, 349), (356, 357, 351, 350), (357, 358, 352, 351), (358, 359, 353, 352), (360, 361, 355, 354), (361, 362, 356, 355), (362, 363, 357, 356), (363, 364, 358, 357), (364, 365, 359, 358), (366, 367, 361, 360), (367, 368, 362, 361), (368, 369, 363, 362), (369, 370, 364, 363), (370, 371, 365, 364), (372, 373, 367, 366), (373, 374, 368, 367), (374, 375, 369, 368), (375, 376, 370, 369), (376, 377, 371, 370), (321, 320, 373, 372), (320, 323, 374, 373), (323, 325, 375, 374), (325, 327, 376, 375), (327, 329, 377, 376), (378, 379, 380, 381), (379, 382, 383, 380), (382, 384, 385, 383), (384, 386, 387, 385), (386, 318, 321, 387), (388, 389, 379, 378), (389, 390, 382, 379), (390, 391, 384, 382), (391, 392, 386, 384), (392, 330, 318, 386), (393, 394, 389, 388), (394, 395, 390, 389), (395, 396, 391, 390), (396, 397, 392, 391), (397, 336, 330, 392), (398, 399, 394, 393), (399, 400, 395, 394), (400, 401, 396, 395), (401, 402, 397, 396), (402, 342, 336, 397), (153, 403, 399, 398), (403, 404, 400, 399), (404, 405, 401, 400), (405, 406, 402, 401), (406, 348, 342, 402), (407, 408, 403, 153), (408, 409, 404, 403), (409, 410, 405, 404), (410, 411, 406, 405), (411, 354, 348, 406), (412, 413, 408, 407), (413, 414, 409, 408), (414, 415, 410, 409), (415, 416, 411, 410), (416, 360, 354, 411), (417, 418, 413, 412), (418, 419, 414, 413), (419, 420, 415, 414), (420, 421, 416, 415), (421, 366, 360, 416), (422, 423, 418, 417), (423, 424, 419, 418), (424, 425, 420, 419), (425, 426, 421, 420), (426, 372, 366, 421), (381, 380, 423, 422), (380, 383, 424, 423), (383, 385, 425, 424), (385, 387, 426, 425), (387, 321, 372, 426), (427, 428, 429, 430), (428, 431, 432, 429), (431, 433, 434, 432), (433, 435, 436, 434), (435, 437, 438, 436), (439, 440, 428, 427), (440, 441, 431, 428), (441, 442, 433, 431), (442, 443, 435, 433), (443, 444, 437, 435), (445, 446, 440, 439), (446, 447, 441, 440), (447, 448, 442, 441), (448, 449, 443, 442), (449, 450, 444, 443), (451, 452, 446, 445), (452, 453, 447, 446), (453, 454, 448, 447), (454, 455, 449, 448), (455, 456, 450, 449), (457, 458, 452, 451), (458, 459, 453, 452), (459, 460, 454, 453), (460, 461, 455, 454), (461, 462, 456, 455), (463, 464, 458, 457), (464, 465, 459, 458), (465, 466, 460, 459), (466, 467, 461, 460), (467, 468, 462, 461), (469, 470, 464, 463), (470, 471, 465, 464), (471, 472, 466, 465), (472, 473, 467, 466), (473, 474, 468, 467), (475, 476, 470, 469), (476, 477, 471, 470), (477, 478, 472, 471), (478, 479, 473, 472), (479, 480, 474, 473), (481, 482, 476, 475), (482, 483, 477, 476), (483, 484, 478, 477), (484, 485, 479, 478), (485, 486, 480, 479), (430, 429, 482, 481), (429, 432, 483, 482), (432, 434, 484, 483), (434, 436, 485, 484), (436, 438, 486, 485), (487, 488, 489, 490), (488, 491, 492, 489), (491, 493, 494, 492), (493, 495, 496, 494), (495, 427, 430, 496), (497, 498, 488, 487), (498, 499, 491, 488), (499, 500, 493, 491), (500, 501, 495, 493), (501, 439, 427, 495), (502, 503, 498, 497), (503, 504, 499, 498), (504, 505, 500, 499), (505, 506, 501, 500), (506, 445, 439, 501), (507, 508, 503, 502), (508, 509, 504, 503), (509, 510, 505, 504), (510, 511, 506, 505), (511, 451, 445, 506), (512, 513, 508, 507), (513, 514, 509, 508), (514, 515, 510, 509), (515, 516, 511, 510), (516, 457, 451, 511), (517, 518, 513, 512), (518, 519, 514, 513), (519, 520, 515, 514), (520, 521, 516, 515), (521, 463, 457, 516), (522, 523, 518, 517), (523, 524, 519, 518), (524, 525, 520, 519), (525, 526, 521, 520), (526, 469, 463, 521), (527, 528, 523, 522), (528, 529, 524, 523), (529, 530, 525, 524), (530, 531, 526, 525), (531, 475, 469, 526), (532, 533, 528, 527), (533, 534, 529, 528), (534, 535, 530, 529), (535, 536, 531, 530), (536, 481, 475, 531), (490, 489, 533, 532), (489, 492, 534, 533), (492, 494, 535, 534), (494, 496, 536, 535), (496, 430, 481, 536), (537, 538, 539, 540), (538, 541, 542, 539), (541, 543, 544, 542), (543, 545, 546, 544), (545, 547, 546), (548, 549, 538, 537), (549, 550, 541, 538), (550, 551, 543, 541), (551, 552, 545, 543), (552, 547, 545), (553, 554, 549, 548), (554, 555, 550, 549), (555, 556, 551, 550), (556, 557, 552, 551), (557, 547, 552), (558, 559, 554, 553), (559, 560, 555, 554), (560, 561, 556, 555), (561, 562, 557, 556), (562, 547, 557), (563, 564, 559, 558), (564, 565, 560, 559), (565, 566, 561, 560), (566, 567, 562, 561), (567, 547, 562), (568, 569, 570, 571), (569, 572, 573, 570), (572, 574, 575, 573), (574, 576, 577, 575), (576, 547, 577), (578, 579, 569, 568), (579, 580, 572, 569), (580, 581, 574, 572), (581, 582, 576, 574), (582, 547, 576), (583, 584, 579, 578), (584, 585, 580, 579), (585, 586, 581, 580), (586, 587, 582, 581), (587, 547, 582), (588, 589, 584, 583), (589, 590, 585, 584), (590, 591, 586, 585), (591, 592, 587, 586), (592, 547, 587), (540, 539, 589, 588), (539, 542, 590, 589), (542, 544, 591, 590), (544, 546, 592, 591), (546, 547, 592), (593, 594, 595, 596), (594, 597, 598, 595), (597, 599, 600, 598), (599, 601, 602, 600), (601, 547, 602), (603, 604, 594, 593), (604, 605, 597, 594), (605, 606, 599, 597), (606, 607, 601, 599), (607, 547, 601), (608, 609, 604, 603), (609, 610, 605, 604), (610, 611, 606, 605), (611, 612, 607, 606), (612, 547, 607), (613, 614, 609, 608), (614, 615, 610, 609), (615, 616, 611, 610), (616, 617, 612, 611), (617, 547, 612), (571, 570, 614, 613), (570, 573, 615, 614), (573, 575, 616, 615), (575, 577, 617, 616), (577, 547, 617), (618, 619, 564, 563), (619, 620, 565, 564), (620, 621, 566, 565), (621, 622, 567, 566), (622, 547, 567), (623, 624, 619, 618), (624, 625, 620, 619), (625, 626, 621, 620), (626, 627, 622, 621), (627, 547, 622), (628, 629, 624, 623), (629, 630, 625, 624), (630, 631, 626, 625), (631, 632, 627, 626), (632, 547, 627), (633, 634, 629, 628), (634, 635, 630, 629), (635, 636, 631, 630), (636, 637, 632, 631), (637, 547, 632), (596, 595, 634, 633), (595, 598, 635, 634), (598, 600, 636, 635), (600, 602, 637, 636), (602, 547, 637), (638, 639, 640, 641), (639, 642, 643, 640), (642, 644, 645, 643), (644, 646, 647, 645), (646, 537, 540, 647), (648, 649, 639, 638), (649, 650, 642, 639), (650, 651, 644, 642), (651, 652, 646, 644), (652, 548, 537, 646), (653, 654, 649, 648), (654, 655, 650, 649), (655, 656, 651, 650), (656, 657, 652, 651), (657, 553, 548, 652), (658, 659, 654, 653), (659, 660, 655, 654), (660, 661, 656, 655), (661, 662, 657, 656), (662, 558, 553, 657), (663, 664, 659, 658), (664, 665, 660, 659), (665, 666, 661, 660), (666, 667, 662, 661), (667, 563, 558, 662), (668, 669, 670, 671), (669, 672, 673, 670), (672, 674, 675, 673), (674, 676, 677, 675), (676, 568, 571, 677), (678, 679, 669, 668), (679, 680, 672, 669), (680, 681, 674, 672), (681, 682, 676, 674), (682, 578, 568, 676), (683, 684, 679, 678), (684, 685, 680, 679), (685, 686, 681, 680), (686, 687, 682, 681), (687, 583, 578, 682), (688, 689, 684, 683), (689, 690, 685, 684), (690, 691, 686, 685), (691, 692, 687, 686), (692, 588, 583, 687), (641, 640, 689, 688), (640, 643, 690, 689), (643, 645, 691, 690), (645, 647, 692, 691), (647, 540, 588, 692), (693, 694, 695, 696), (694, 697, 698, 695), (697, 699, 700, 698), (699, 701, 702, 700), (701, 593, 596, 702), (703, 704, 694, 693), (704, 705, 697, 694), (705, 706, 699, 697), (706, 707, 701, 699), (707, 603, 593, 701), (708, 709, 704, 703), (709, 710, 705, 704), (710, 711, 706, 705), (711, 712, 707, 706), (712, 608, 603, 707), (713, 714, 709, 708), (714, 715, 710, 709), (715, 716, 711, 710), (716, 717, 712, 711), (717, 613, 608, 712), (671, 670, 714, 713), (670, 673, 715, 714), (673, 675, 716, 715), (675, 677, 717, 716), (677, 571, 613, 717), (718, 719, 664, 663), (719, 720, 665, 664), (720, 721, 666, 665), (721, 722, 667, 666), (722, 618, 563, 667), (723, 724, 719, 718), (724, 725, 720, 719), (725, 726, 721, 720), (726, 727, 722, 721), (727, 623, 618, 722), (728, 729, 724, 723), (729, 730, 725, 724), (730, 731, 726, 725), (731, 732, 727, 726), (732, 628, 623, 727), (733, 734, 729, 728), (734, 735, 730, 729), (735, 736, 731, 730), (736, 737, 732, 731), (737, 633, 628, 732), (696, 695, 734, 733), (695, 698, 735, 734), (698, 700, 736, 735), (700, 702, 737, 736), (702, 596, 633, 737), (313, 738, 739, 277), (738, 740, 741, 739), (740, 742, 743, 741), (742, 744, 745, 743), (744, 746, 745), (308, 747, 738, 313), (747, 748, 740, 738), (748, 749, 742, 740), (749, 750, 744, 742), (750, 746, 744), (303, 751, 747, 308), (751, 752, 748, 747), (752, 753, 749, 748), (753, 754, 750, 749), (754, 746, 750), (298, 755, 751, 303), (755, 756, 752, 751), (756, 757, 753, 752), (757, 758, 754, 753), (758, 746, 754), (244, 759, 755, 298), (759, 760, 756, 755), (760, 761, 757, 756), (761, 762, 758, 757), (762, 746, 758), (763, 764, 765, 252), (764, 766, 767, 765), (766, 768, 769, 767), (768, 770, 771, 769), (770, 746, 771), (289, 772, 764, 763), (772, 773, 766, 764), (773, 774, 768, 766), (774, 775, 770, 768), (775, 746, 770), (284, 776, 772, 289), (776, 777, 773, 772), (777, 778, 774, 773), (778, 779, 775, 774), (779, 746, 775), (274, 780, 776, 284), (780, 781, 777, 776), (781, 782, 778, 777), (782, 783, 779, 778), (783, 746, 779), (277, 739, 780, 274), (739, 741, 781, 780), (741, 743, 782, 781), (743, 745, 783, 782), (745, 746, 783), (269, 784, 785, 222), (784, 786, 787, 785), (786, 788, 789, 787), (788, 790, 791, 789), (790, 746, 791), (264, 792, 784, 269), (792, 793, 786, 784), (793, 794, 788, 786), (794, 795, 790, 788), (795, 746, 790), (259, 796, 792, 264), (796, 797, 793, 792), (797, 798, 794, 793), (798, 799, 795, 794), (799, 746, 795), (249, 800, 796, 259), (800, 801, 797, 796), (801, 802, 798, 797), (802, 803, 799, 798), (803, 746, 799), (252, 765, 800, 249), (765, 767, 801, 800), (767, 769, 802, 801), (769, 771, 803, 802), (771, 746, 803), (239, 804, 759, 244), (804, 805, 760, 759), (805, 806, 761, 760), (806, 807, 762, 761), (807, 746, 762), (234, 808, 804, 239), (808, 809, 805, 804), (809, 810, 806, 805), (810, 811, 807, 806), (811, 746, 807), (229, 812, 808, 234), (812, 813, 809, 808), (813, 814, 810, 809), (814, 815, 811, 810), (815, 746, 811), (816, 817, 812, 229), (817, 818, 813, 812), (818, 819, 814, 813), (819, 820, 815, 814), (820, 746, 815), (222, 785, 817, 816), (785, 787, 818, 817), (787, 789, 819, 818), (789, 791, 820, 819), (791, 746, 820)])
me_teapot.materials.append(mat_x)
me_teapot.use_remesh_fix_poles = True
me_teapot.use_remesh_preserve_attributes = False
me_teapot.update()

# ---- objects
ob_cube = bpy.data.objects.new('Cube', me_cube)
ob_light = bpy.data.objects.new('Light', light_light)
ob_camera = bpy.data.objects.new('Camera', cam_camera)
ob_teapot = bpy.data.objects.new('Teapot', me_teapot)

# ---- transforms, parenting, visibility, modifiers, constraints
ob_cube.location = (0.0, 0.0, 0.0)
ob_cube.lock_rotations_4d = False
ob_cube.empty_display_type = 'ARROWS'
ob_cube.lineart.crease_threshold = 0.0
ob_light.location = (4.076, 1.005, 5.904)
ob_light.rotation_euler = (0.6503, 0.05522, 1.866)
ob_light.lock_rotations_4d = False
ob_light.empty_display_type = 'ARROWS'
ob_light.color = (0.0, 0.0, 0.0, 0.0)
ob_light.lineart.crease_threshold = 0.0
ob_camera.location = (7.359, -6.926, 4.958)
ob_camera.rotation_euler = (1.109, 0.0, 0.8149)
ob_camera.lock_rotations_4d = False
ob_camera.empty_display_type = 'ARROWS'
ob_camera.color = (0.0, 0.0, 0.0, 0.0)
ob_camera.display_type = 'WIRE'
ob_camera.lineart.crease_threshold = 0.0
ob_teapot.location = (0.0, -3.761, -0.9818)

# ---- collection membership
col_collection.objects.link(ob_cube)
col_collection.objects.link(ob_light)
col_collection.objects.link(ob_camera)
col_collection.objects.link(ob_teapot)

# ---- scene / render settings (as saved in the file)
scene.camera = ob_camera
scene.frame_start = 1; scene.frame_end = 250; scene.frame_set(1)
scene.render.engine = 'BLENDER_EEVEE_NEXT'
scene.cycles.sampling_pattern = 'TABULATED_SOBOL'
scene.cycles.use_light_tree = False
scene.view_settings.view_transform = 'Filmic'
bpy.context.view_layer.update()
